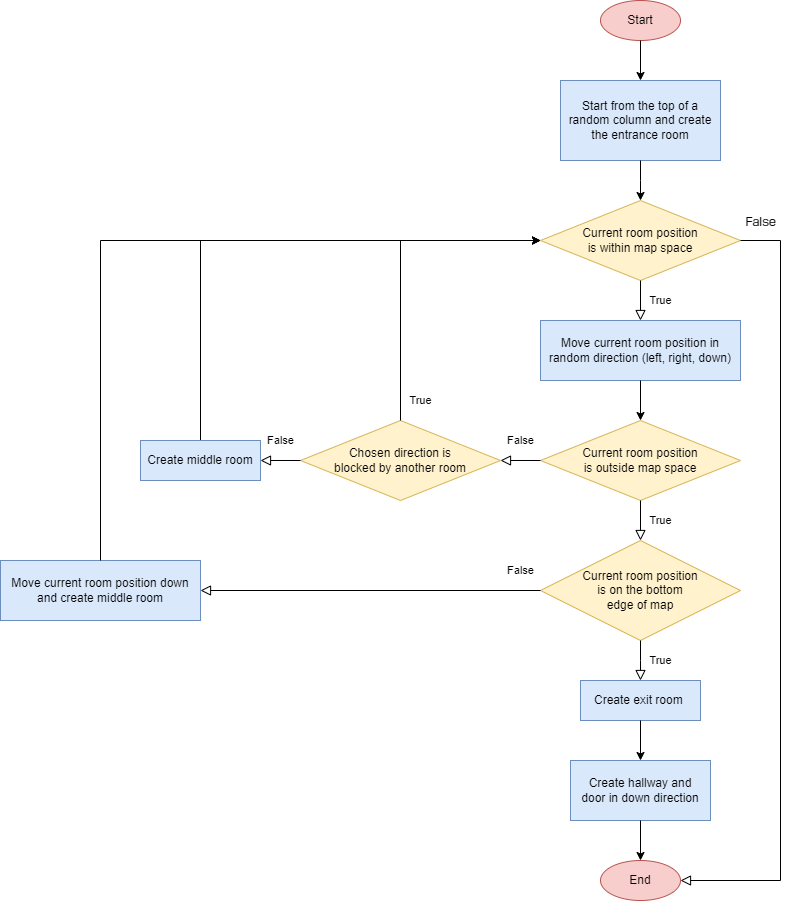

The diagram above was exported from draw.io. Its source (the exported page's mxGraphModel, read from the mxfile embedded in the PNG):
<mxGraphModel dx="1900" dy="806" grid="1" gridSize="10" guides="1" tooltips="1" connect="1" arrows="1" fold="1" page="0" pageScale="1" pageWidth="827" pageHeight="1169" background="none" math="0" shadow="0">
  <root>
    <mxCell id="WIyWlLk6GJQsqaUBKTNV-0" />
    <mxCell id="WIyWlLk6GJQsqaUBKTNV-1" parent="WIyWlLk6GJQsqaUBKTNV-0" />
    <mxCell id="2MpxKMfdsiM94KfTwYsn-0" value="Start" style="ellipse;whiteSpace=wrap;html=1;labelBackgroundColor=none;fillColor=#f8cecc;strokeColor=#b85450;rounded=0;" vertex="1" parent="WIyWlLk6GJQsqaUBKTNV-1">
      <mxGeometry x="200" y="80" width="80" height="40" as="geometry" />
    </mxCell>
    <mxCell id="2MpxKMfdsiM94KfTwYsn-5" value="Start from the top of a random column and create the entrance room" style="rounded=0;whiteSpace=wrap;html=1;fontSize=12;glass=0;strokeWidth=1;shadow=0;arcSize=0;labelBackgroundColor=none;fillColor=#dae8fc;strokeColor=#6c8ebf;" vertex="1" parent="WIyWlLk6GJQsqaUBKTNV-1">
      <mxGeometry x="160" y="160" width="160" height="80" as="geometry" />
    </mxCell>
    <mxCell id="2MpxKMfdsiM94KfTwYsn-64" value="" style="edgeStyle=orthogonalEdgeStyle;rounded=0;orthogonalLoop=1;jettySize=auto;html=1;entryX=0.5;entryY=0;entryDx=0;entryDy=0;exitX=0.5;exitY=1;exitDx=0;exitDy=0;endArrow=classic;endFill=1;" edge="1" parent="WIyWlLk6GJQsqaUBKTNV-1" source="2MpxKMfdsiM94KfTwYsn-5" target="2MpxKMfdsiM94KfTwYsn-9">
      <mxGeometry relative="1" as="geometry">
        <mxPoint x="310" y="260" as="sourcePoint" />
        <Array as="points">
          <mxPoint x="240" y="260" />
          <mxPoint x="240" y="260" />
        </Array>
      </mxGeometry>
    </mxCell>
    <mxCell id="2MpxKMfdsiM94KfTwYsn-9" value="Current room position&lt;br&gt;is within map space" style="rhombus;whiteSpace=wrap;html=1;labelBackgroundColor=none;fillColor=#fff2cc;strokeColor=#d6b656;rounded=0;" vertex="1" parent="WIyWlLk6GJQsqaUBKTNV-1">
      <mxGeometry x="140" y="280" width="200" height="80" as="geometry" />
    </mxCell>
    <mxCell id="2MpxKMfdsiM94KfTwYsn-12" value="Current room position&lt;br&gt;is outside map space" style="rhombus;whiteSpace=wrap;html=1;labelBackgroundColor=none;fillColor=#fff2cc;strokeColor=#d6b656;rounded=0;" vertex="1" parent="WIyWlLk6GJQsqaUBKTNV-1">
      <mxGeometry x="140" y="500" width="200" height="80" as="geometry" />
    </mxCell>
    <mxCell id="2MpxKMfdsiM94KfTwYsn-14" value="" style="endArrow=classic;html=1;rounded=0;exitX=0.5;exitY=1;exitDx=0;exitDy=0;entryX=0.5;entryY=0;entryDx=0;entryDy=0;labelBackgroundColor=none;fontColor=default;" edge="1" parent="WIyWlLk6GJQsqaUBKTNV-1" source="2MpxKMfdsiM94KfTwYsn-0" target="2MpxKMfdsiM94KfTwYsn-5">
      <mxGeometry width="50" height="50" relative="1" as="geometry">
        <mxPoint x="250" y="230" as="sourcePoint" />
        <mxPoint x="320" y="150" as="targetPoint" />
      </mxGeometry>
    </mxCell>
    <mxCell id="2MpxKMfdsiM94KfTwYsn-16" value="Current room position&lt;br&gt;is on the bottom&lt;br&gt;edge of map" style="rhombus;whiteSpace=wrap;html=1;labelBackgroundColor=none;fillColor=#fff2cc;strokeColor=#d6b656;rounded=0;" vertex="1" parent="WIyWlLk6GJQsqaUBKTNV-1">
      <mxGeometry x="140" y="620" width="200" height="100" as="geometry" />
    </mxCell>
    <mxCell id="2MpxKMfdsiM94KfTwYsn-17" value="True" style="rounded=0;html=1;jettySize=auto;orthogonalLoop=1;fontSize=11;endArrow=block;endFill=0;endSize=8;strokeWidth=1;shadow=0;labelBackgroundColor=none;exitX=0.5;exitY=1;exitDx=0;exitDy=0;entryX=0.5;entryY=0;entryDx=0;entryDy=0;fontColor=default;" edge="1" parent="WIyWlLk6GJQsqaUBKTNV-1" source="2MpxKMfdsiM94KfTwYsn-9" target="2MpxKMfdsiM94KfTwYsn-26">
      <mxGeometry y="20" relative="1" as="geometry">
        <mxPoint as="offset" />
        <mxPoint x="240" y="360" as="sourcePoint" />
        <mxPoint x="240" y="460" as="targetPoint" />
      </mxGeometry>
    </mxCell>
    <mxCell id="2MpxKMfdsiM94KfTwYsn-24" value="True" style="edgeStyle=orthogonalEdgeStyle;rounded=0;html=1;jettySize=auto;orthogonalLoop=1;fontSize=11;endArrow=block;endFill=0;endSize=8;strokeWidth=1;shadow=0;labelBackgroundColor=none;exitX=0.5;exitY=1;exitDx=0;exitDy=0;fontColor=default;" edge="1" parent="WIyWlLk6GJQsqaUBKTNV-1" source="2MpxKMfdsiM94KfTwYsn-12" target="2MpxKMfdsiM94KfTwYsn-16">
      <mxGeometry y="20" relative="1" as="geometry">
        <mxPoint as="offset" />
        <mxPoint x="240" y="570" as="sourcePoint" />
        <mxPoint x="240" y="620" as="targetPoint" />
        <Array as="points" />
      </mxGeometry>
    </mxCell>
    <mxCell id="2MpxKMfdsiM94KfTwYsn-26" value="Move current room position in random direction (left, right, down)" style="rounded=0;whiteSpace=wrap;html=1;fontSize=12;glass=0;strokeWidth=1;shadow=0;arcSize=0;labelBackgroundColor=none;fillColor=#dae8fc;strokeColor=#6c8ebf;" vertex="1" parent="WIyWlLk6GJQsqaUBKTNV-1">
      <mxGeometry x="140" y="400" width="200" height="60" as="geometry" />
    </mxCell>
    <mxCell id="2MpxKMfdsiM94KfTwYsn-28" value="" style="endArrow=classic;html=1;rounded=0;exitX=0.5;exitY=1;exitDx=0;exitDy=0;entryX=0.5;entryY=0;entryDx=0;entryDy=0;labelBackgroundColor=none;fontColor=default;" edge="1" parent="WIyWlLk6GJQsqaUBKTNV-1" source="2MpxKMfdsiM94KfTwYsn-26" target="2MpxKMfdsiM94KfTwYsn-12">
      <mxGeometry width="50" height="50" relative="1" as="geometry">
        <mxPoint x="400" y="510" as="sourcePoint" />
        <mxPoint x="450" y="460" as="targetPoint" />
      </mxGeometry>
    </mxCell>
    <mxCell id="2MpxKMfdsiM94KfTwYsn-35" value="True" style="edgeStyle=orthogonalEdgeStyle;rounded=0;html=1;jettySize=auto;orthogonalLoop=1;fontSize=11;endArrow=block;endFill=0;endSize=8;strokeWidth=1;shadow=0;labelBackgroundColor=none;exitX=0.5;exitY=1;exitDx=0;exitDy=0;fontColor=default;" edge="1" parent="WIyWlLk6GJQsqaUBKTNV-1" source="2MpxKMfdsiM94KfTwYsn-16">
      <mxGeometry y="20" relative="1" as="geometry">
        <mxPoint as="offset" />
        <mxPoint x="480" y="580" as="sourcePoint" />
        <mxPoint x="240" y="760" as="targetPoint" />
        <Array as="points">
          <mxPoint x="240" y="740" />
          <mxPoint x="240" y="740" />
        </Array>
      </mxGeometry>
    </mxCell>
    <mxCell id="2MpxKMfdsiM94KfTwYsn-36" value="End" style="ellipse;whiteSpace=wrap;html=1;labelBackgroundColor=none;fillColor=#f8cecc;strokeColor=#b85450;rounded=0;" vertex="1" parent="WIyWlLk6GJQsqaUBKTNV-1">
      <mxGeometry x="200" y="940" width="80" height="40" as="geometry" />
    </mxCell>
    <mxCell id="2MpxKMfdsiM94KfTwYsn-37" value="Create exit room&amp;nbsp;" style="rounded=0;whiteSpace=wrap;html=1;fontSize=12;glass=0;strokeWidth=1;shadow=0;arcSize=0;labelBackgroundColor=none;fillColor=#dae8fc;strokeColor=#6c8ebf;" vertex="1" parent="WIyWlLk6GJQsqaUBKTNV-1">
      <mxGeometry x="180" y="760" width="120" height="40" as="geometry" />
    </mxCell>
    <mxCell id="2MpxKMfdsiM94KfTwYsn-40" value="Create hallway and&lt;br&gt;door in down direction" style="rounded=0;whiteSpace=wrap;html=1;fontSize=12;glass=0;strokeWidth=1;shadow=0;arcSize=0;labelBackgroundColor=none;fillColor=#dae8fc;strokeColor=#6c8ebf;" vertex="1" parent="WIyWlLk6GJQsqaUBKTNV-1">
      <mxGeometry x="170" y="840" width="140" height="60" as="geometry" />
    </mxCell>
    <mxCell id="2MpxKMfdsiM94KfTwYsn-41" value="" style="endArrow=classic;html=1;rounded=0;exitX=0.5;exitY=1;exitDx=0;exitDy=0;entryX=0.5;entryY=0;entryDx=0;entryDy=0;labelBackgroundColor=none;fontColor=default;" edge="1" parent="WIyWlLk6GJQsqaUBKTNV-1" source="2MpxKMfdsiM94KfTwYsn-37" target="2MpxKMfdsiM94KfTwYsn-40">
      <mxGeometry width="50" height="50" relative="1" as="geometry">
        <mxPoint x="380" y="840" as="sourcePoint" />
        <mxPoint x="430" y="790" as="targetPoint" />
      </mxGeometry>
    </mxCell>
    <mxCell id="2MpxKMfdsiM94KfTwYsn-42" value="" style="endArrow=classic;html=1;rounded=0;exitX=0.5;exitY=1;exitDx=0;exitDy=0;labelBackgroundColor=none;fontColor=default;" edge="1" parent="WIyWlLk6GJQsqaUBKTNV-1" source="2MpxKMfdsiM94KfTwYsn-40" target="2MpxKMfdsiM94KfTwYsn-36">
      <mxGeometry width="50" height="50" relative="1" as="geometry">
        <mxPoint x="250" y="830" as="sourcePoint" />
        <mxPoint x="250" y="870" as="targetPoint" />
      </mxGeometry>
    </mxCell>
    <mxCell id="2MpxKMfdsiM94KfTwYsn-45" value="False" style="edgeStyle=orthogonalEdgeStyle;rounded=0;html=1;jettySize=auto;orthogonalLoop=1;fontSize=11;endArrow=block;endFill=0;endSize=8;strokeWidth=1;shadow=0;labelBackgroundColor=none;exitX=0;exitY=0.5;exitDx=0;exitDy=0;entryX=1;entryY=0.5;entryDx=0;entryDy=0;fontColor=default;" edge="1" parent="WIyWlLk6GJQsqaUBKTNV-1" source="2MpxKMfdsiM94KfTwYsn-16" target="2MpxKMfdsiM94KfTwYsn-46">
      <mxGeometry x="-0.8824" y="-20" relative="1" as="geometry">
        <mxPoint as="offset" />
        <mxPoint x="410" y="730" as="sourcePoint" />
        <mxPoint x="540" y="670" as="targetPoint" />
        <Array as="points" />
      </mxGeometry>
    </mxCell>
    <mxCell id="2MpxKMfdsiM94KfTwYsn-46" value="Move current room position down and create middle room" style="rounded=0;whiteSpace=wrap;html=1;fontSize=12;glass=0;strokeWidth=1;shadow=0;arcSize=0;labelBackgroundColor=none;fillColor=#dae8fc;strokeColor=#6c8ebf;" vertex="1" parent="WIyWlLk6GJQsqaUBKTNV-1">
      <mxGeometry x="-400" y="640" width="200" height="60" as="geometry" />
    </mxCell>
    <mxCell id="2MpxKMfdsiM94KfTwYsn-47" value="" style="endArrow=classic;html=1;rounded=0;exitX=0.5;exitY=0;exitDx=0;exitDy=0;entryX=0;entryY=0.5;entryDx=0;entryDy=0;labelBackgroundColor=none;fontColor=default;" edge="1" parent="WIyWlLk6GJQsqaUBKTNV-1" source="2MpxKMfdsiM94KfTwYsn-46" target="2MpxKMfdsiM94KfTwYsn-9">
      <mxGeometry width="50" height="50" relative="1" as="geometry">
        <mxPoint x="150" y="600" as="sourcePoint" />
        <mxPoint x="190" y="300" as="targetPoint" />
        <Array as="points">
          <mxPoint x="-300" y="320" />
        </Array>
      </mxGeometry>
    </mxCell>
    <mxCell id="2MpxKMfdsiM94KfTwYsn-49" value="False" style="rounded=0;html=1;jettySize=auto;orthogonalLoop=1;fontSize=11;endArrow=block;endFill=0;endSize=8;strokeWidth=1;shadow=0;labelBackgroundColor=none;exitX=0;exitY=0.5;exitDx=0;exitDy=0;fontColor=default;entryX=1;entryY=0.5;entryDx=0;entryDy=0;verticalAlign=middle;horizontal=1;" edge="1" parent="WIyWlLk6GJQsqaUBKTNV-1" source="2MpxKMfdsiM94KfTwYsn-12" target="2MpxKMfdsiM94KfTwYsn-54">
      <mxGeometry y="-20" relative="1" as="geometry">
        <mxPoint as="offset" />
        <mxPoint x="350" y="580" as="sourcePoint" />
        <mxPoint x="200" y="430" as="targetPoint" />
      </mxGeometry>
    </mxCell>
    <mxCell id="2MpxKMfdsiM94KfTwYsn-61" style="edgeStyle=orthogonalEdgeStyle;rounded=0;orthogonalLoop=1;jettySize=auto;html=1;exitX=0.5;exitY=0;exitDx=0;exitDy=0;entryX=0;entryY=0.5;entryDx=0;entryDy=0;" edge="1" parent="WIyWlLk6GJQsqaUBKTNV-1" source="2MpxKMfdsiM94KfTwYsn-50" target="2MpxKMfdsiM94KfTwYsn-9">
      <mxGeometry relative="1" as="geometry">
        <mxPoint x="140" y="320" as="targetPoint" />
        <Array as="points">
          <mxPoint x="-200" y="320" />
        </Array>
      </mxGeometry>
    </mxCell>
    <mxCell id="2MpxKMfdsiM94KfTwYsn-50" value="Create middle room" style="rounded=0;whiteSpace=wrap;html=1;fontSize=12;glass=0;strokeWidth=1;shadow=0;arcSize=0;labelBackgroundColor=none;fillColor=#dae8fc;strokeColor=#6c8ebf;" vertex="1" parent="WIyWlLk6GJQsqaUBKTNV-1">
      <mxGeometry x="-260" y="520" width="120" height="40" as="geometry" />
    </mxCell>
    <mxCell id="2MpxKMfdsiM94KfTwYsn-54" value="Chosen direction is&lt;br&gt;blocked by another room" style="rhombus;whiteSpace=wrap;html=1;labelBackgroundColor=none;fillColor=#fff2cc;strokeColor=#d6b656;rounded=0;" vertex="1" parent="WIyWlLk6GJQsqaUBKTNV-1">
      <mxGeometry x="-100" y="500" width="200" height="80" as="geometry" />
    </mxCell>
    <mxCell id="2MpxKMfdsiM94KfTwYsn-56" value="False" style="rounded=0;html=1;jettySize=auto;orthogonalLoop=1;fontSize=11;endArrow=block;endFill=0;endSize=8;strokeWidth=1;shadow=0;labelBackgroundColor=none;exitX=0;exitY=0.5;exitDx=0;exitDy=0;entryX=1;entryY=0.5;entryDx=0;entryDy=0;fontColor=default;" edge="1" parent="WIyWlLk6GJQsqaUBKTNV-1" source="2MpxKMfdsiM94KfTwYsn-54" target="2MpxKMfdsiM94KfTwYsn-50">
      <mxGeometry y="-20" relative="1" as="geometry">
        <mxPoint as="offset" />
        <mxPoint x="250" y="270" as="sourcePoint" />
        <mxPoint x="370" y="410" as="targetPoint" />
      </mxGeometry>
    </mxCell>
    <mxCell id="2MpxKMfdsiM94KfTwYsn-58" value="True" style="rounded=0;html=1;jettySize=auto;orthogonalLoop=1;fontSize=11;endArrow=classic;endFill=1;strokeWidth=1;shadow=0;labelBackgroundColor=none;exitX=0.5;exitY=0;exitDx=0;exitDy=0;fontColor=default;verticalAlign=middle;horizontal=1;entryX=0;entryY=0.5;entryDx=0;entryDy=0;" edge="1" parent="WIyWlLk6GJQsqaUBKTNV-1" source="2MpxKMfdsiM94KfTwYsn-54" target="2MpxKMfdsiM94KfTwYsn-9">
      <mxGeometry x="-0.875" y="-20" relative="1" as="geometry">
        <mxPoint as="offset" />
        <mxPoint x="250" y="370" as="sourcePoint" />
        <mxPoint y="320" as="targetPoint" />
        <Array as="points">
          <mxPoint y="320" />
        </Array>
      </mxGeometry>
    </mxCell>
    <mxCell id="2MpxKMfdsiM94KfTwYsn-63" value="False" style="edgeStyle=orthogonalEdgeStyle;rounded=0;html=1;jettySize=auto;orthogonalLoop=1;fontSize=11;endArrow=block;endFill=0;endSize=8;strokeWidth=1;shadow=0;labelBackgroundColor=none;exitX=1;exitY=0.5;exitDx=0;exitDy=0;fontColor=default;entryX=1;entryY=0.5;entryDx=0;entryDy=0;fontFamily=A-OTF Shin GO Pro;" edge="1" parent="WIyWlLk6GJQsqaUBKTNV-1" source="2MpxKMfdsiM94KfTwYsn-9" target="2MpxKMfdsiM94KfTwYsn-36">
      <mxGeometry x="-0.9487" y="20" relative="1" as="geometry">
        <mxPoint as="offset" />
        <mxPoint x="340" y="320" as="sourcePoint" />
        <mxPoint x="400" y="960" as="targetPoint" />
        <Array as="points">
          <mxPoint x="380" y="320" />
          <mxPoint x="380" y="960" />
        </Array>
      </mxGeometry>
    </mxCell>
  </root>
</mxGraphModel>